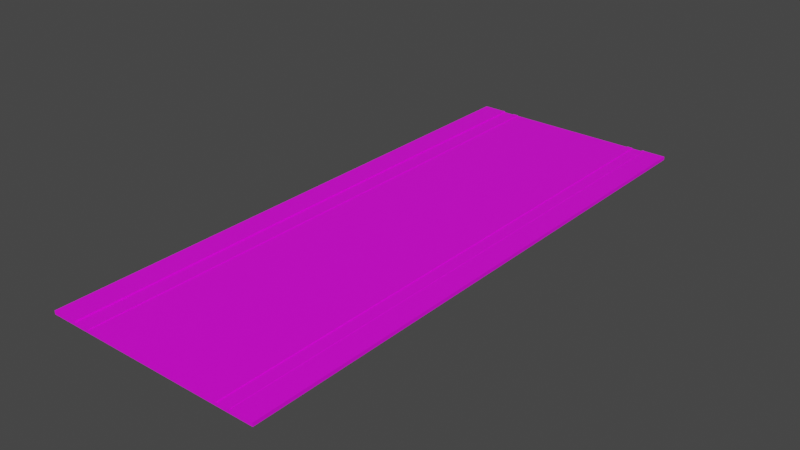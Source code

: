 # Source: test1_Streight.blend  (saved by Blender 3.6.11; exported with 4.5.12 LTS)
import bpy
from mathutils import Matrix  # noqa: F401  (used for matrix-valued properties, if any)

bpy.ops.wm.read_factory_settings(use_empty=True)
scene = bpy.context.scene
scene.name = 'Scene'

# ---- collections
col_collection = bpy.data.collections.new('Collection'); scene.collection.children.link(col_collection)

# ---- images (referenced by path relative to the original .blend; pixels are not part of the script)
import os
ASSET_DIR = os.environ.get("B2B_ASSET_DIR", "")  # directory of the original .blend (textures are referenced by path, not embedded)
HERE = os.path.dirname(os.path.abspath(__file__))  # packed textures are extracted next to this script under _unpacked/

def load_image(name, relpath, width, height, colorspace="sRGB"):
    """Load a texture the original file referenced (path relative to the .blend, or extracted next to this script)."""
    p = next((c for c in (os.path.join(HERE, relpath), os.path.join(ASSET_DIR, relpath)) if relpath and os.path.exists(c)), "")
    if p:
        img = bpy.data.images.load(p, check_existing=True)
        img.name = name
    else:  # same state as the original file: an image datablock whose file is absent (Cycles renders it pink)
        img = bpy.data.images.new(name, width, height)
        img.source = "FILE"
        img.filepath = "//" + (relpath or name)
    img.colorspace_settings.name = colorspace
    return img
img_streettexture = load_image('StreetTexture', '', 1024, 1024, 'sRGB')

# ---- materials (node trees are filled in below, after node groups)
mat_street_material = bpy.data.materials.new('Street Material')
mat_street_material.use_transparent_shadow = False

# ---- material node trees
mat_street_material.use_nodes = True; mat_street_material.node_tree.nodes.clear()
_N = mat_street_material.node_tree.nodes; _L = mat_street_material.node_tree.links
n0 = _N.new('ShaderNodeBsdfPrincipled'); n0.name = 'Principled BSDF'; n0.location = (10, 300)
n0.distribution = 'GGX'
n0.subsurface_method = 'RANDOM_WALK_SKIN'
n0.inputs[3].default_value = 1.45
n0.inputs[27].default_value = (0.0, 0.0, 0.0, 1.0)
n0.inputs[28].default_value = 1.0
n1 = _N.new('ShaderNodeOutputMaterial'); n1.name = 'Material Output'; n1.location = (300, 300)
n2 = _N.new('ShaderNodeTexImage'); n2.name = 'Image Texture'; n2.location = (-280, 280)
n2.image = img_streettexture
_L.new(n0.outputs[0], n1.inputs[0])
_L.new(n2.outputs[0], n0.inputs[0])
n1.is_active_output = True

# ---- world
world_world = bpy.data.worlds.new('World'); scene.world = world_world
world_world.use_nodes = True; world_world.node_tree.nodes.clear()
_N = world_world.node_tree.nodes; _L = world_world.node_tree.links
n0 = _N.new('ShaderNodeOutputWorld'); n0.name = 'World Output'; n0.location = (300, 300)
n1 = _N.new('ShaderNodeBackground'); n1.name = 'Background'; n1.location = (10, 300)
n1.inputs[0].default_value = (0.05088, 0.05088, 0.05088, 1.0)
_L.new(n1.outputs[0], n0.inputs[0])
n0.is_active_output = True
world_world.color = (0.05088, 0.05088, 0.05088)
world_world.use_sun_shadow = False
world_world.sun_shadow_jitter_overblur = 0.0

# ---- meshes
me_road_streight = bpy.data.meshes.new('Road_Streight')
me_road_streight.from_pydata([(4.85, -0.123, -12.5), (3.25, -0.01301, -12.5), (3.75, -0.01301, -12.5), (3.85, 0.027, -12.5), (4.85, 0.027, -12.5), (3.75, 0.037, -12.5), (3.85, 0.037, -12.5), (3.0, -0.01301, -12.5), (-4.85, -0.123, -12.5), (-3.25, -0.01301, -12.5), (-3.0, -0.01301, -12.5), (3.0, 0.01701, -12.5), (3.25, 0.01701, -12.5), (-3.25, 0.01701, -12.5), (-3.0, 0.01701, -12.5), (-4.85, 0.027, -12.5), (-3.85, 0.027, -12.5), (-3.75, -0.01301, -12.5), (-3.85, 0.037, -12.5), (-3.75, 0.037, -12.5), (3.75, -0.01301, 12.5), (3.25, -0.01301, 12.5), (4.85, -0.123, 12.5), (4.85, 0.027, 12.5), (3.85, 0.027, 12.5), (3.75, 0.037, 12.5), (3.85, 0.037, 12.5), (3.0, -0.01301, 12.5), (-3.0, -0.01301, 12.5), (-3.25, -0.01301, 12.5), (-4.85, -0.123, 12.5), (3.25, 0.01701, 12.5), (3.0, 0.01701, 12.5), (-3.0, 0.01701, 12.5), (-3.25, 0.01701, 12.5), (-3.85, 0.027, 12.5), (-4.85, 0.027, 12.5), (-3.75, -0.01301, 12.5), (-3.75, 0.037, 12.5), (-3.85, 0.037, 12.5)], [], [(0, 1, 2), (3, 4, 0), (3, 2, 5), (3, 5, 6), (0, 2, 3), (0, 7, 1), (8, 9, 10), (0, 8, 10), (1, 11, 12), (1, 7, 11), (0, 10, 7), (10, 13, 14), (10, 9, 13), (8, 15, 16), (8, 17, 9), (16, 18, 19), (17, 16, 19), (17, 8, 16), (20, 21, 22), (22, 23, 24), (25, 20, 24), (26, 25, 24), (24, 20, 22), (21, 27, 22), (28, 29, 30), (28, 30, 22), (31, 32, 21), (32, 27, 21), (27, 28, 22), (33, 34, 28), (34, 29, 28), (35, 36, 30), (29, 37, 30), (38, 39, 35), (38, 35, 37), (35, 30, 37), (3, 23, 4), (3, 24, 23), (6, 24, 3), (6, 26, 24), (5, 26, 6), (5, 25, 26), (2, 25, 5), (2, 20, 25), (1, 20, 2), (1, 21, 20), (12, 21, 1), (12, 31, 21), (11, 31, 12), (11, 32, 31), (7, 32, 11), (7, 27, 32), (10, 27, 7), (10, 28, 27), (14, 28, 10), (14, 33, 28), (13, 33, 14), (13, 34, 33), (9, 34, 13), (9, 29, 34), (17, 29, 9), (17, 37, 29), (19, 37, 17), (19, 38, 37), (18, 38, 19), (18, 39, 38), (16, 39, 18), (16, 35, 39), (15, 35, 16), (15, 36, 35), (8, 36, 15), (8, 30, 36), (0, 30, 8), (0, 22, 30), (4, 22, 0), (4, 23, 22)])
_uv = me_road_streight.uv_layers.new(name='UVMap')
_uv.uv.foreach_set('vector', [0.9903, 0.009728, 0.987, 0.05681, 0.987, 0.04209, 0.9859, 0.03915, 0.9859, 0.009728, 0.9903, 0.009728, 0.9859, 0.03915, 0.987, 0.04209, 0.9856, 0.04209, 0.9859, 0.03915, 0.9856, 0.04209, 0.9856, 0.03915, 0.9903, 0.009728, 0.987, 0.04209, 0.9859, 0.03915, 0.9903, 0.009728, 0.987, 0.06416, 0.987, 0.05681, 0.9903, 0.2951, 0.987, 0.2481, 0.987, 0.2407, 0.9903, 0.009728, 0.9903, 0.2951, 0.987, 0.2407, 0.987, 0.05681, 0.9862, 0.06416, 0.9862, 0.05681, 0.987, 0.05681, 0.987, 0.06416, 0.9862, 0.06416, 0.9903, 0.009728, 0.987, 0.2407, 0.987, 0.06416, 0.987, 0.2407, 0.9862, 0.2481, 0.9862, 0.2407, 0.987, 0.2407, 0.987, 0.2481, 0.9862, 0.2481, 0.9903, 0.2951, 0.9859, 0.2951, 0.9859, 0.2657, 0.9903, 0.2951, 0.987, 0.2628, 0.987, 0.2481, 0.9859, 0.2657, 0.9856, 0.2657, 0.9856, 0.2628, 0.987, 0.2628, 0.9859, 0.2657, 0.9856, 0.2628, 0.987, 0.2628, 0.9903, 0.2951, 0.9859, 0.2657, 0.987, 0.5677, 0.987, 0.5529, 0.9903, 0.6, 0.9903, 0.6, 0.9859, 0.6, 0.9859, 0.5706, 0.9856, 0.5677, 0.987, 0.5677, 0.9859, 0.5706, 0.9856, 0.5706, 0.9856, 0.5677, 0.9859, 0.5706, 0.9859, 0.5706, 0.987, 0.5677, 0.9903, 0.6, 0.987, 0.5529, 0.987, 0.5456, 0.9903, 0.6, 0.987, 0.369, 0.987, 0.3617, 0.9903, 0.3146, 0.987, 0.369, 0.9903, 0.3146, 0.9903, 0.6, 0.9862, 0.5529, 0.9862, 0.5456, 0.987, 0.5529, 0.9862, 0.5456, 0.987, 0.5456, 0.987, 0.5529, 0.987, 0.5456, 0.987, 0.369, 0.9903, 0.6, 0.9862, 0.369, 0.9862, 0.3617, 0.987, 0.369, 0.9862, 0.3617, 0.987, 0.3617, 0.987, 0.369, 0.9859, 0.344, 0.9859, 0.3146, 0.9903, 0.3146, 0.987, 0.3617, 0.987, 0.347, 0.9903, 0.3146, 0.9856, 0.347, 0.9856, 0.344, 0.9859, 0.344, 0.9856, 0.347, 0.9859, 0.344, 0.987, 0.347, 0.9859, 0.344, 0.9903, 0.3146, 0.987, 0.347, 0.5106, 0.7453, 0.54, 0.009728, 0.54, 0.7453, 0.5106, 0.7453, 0.5106, 0.009728, 0.54, 0.009728, 0.9461, 0.7453, 0.9464, 0.009728, 0.9464, 0.7453, 0.9461, 0.7453, 0.9461, 0.009728, 0.9464, 0.009728, 0.8005, 0.7453, 0.8034, 0.009728, 0.8034, 0.7453, 0.8005, 0.7453, 0.8005, 0.009728, 0.8034, 0.009728, 0.8229, 0.7453, 0.8243, 0.009728, 0.8243, 0.7453, 0.8229, 0.7453, 0.8229, 0.009728, 0.8243, 0.009728, 0.6084, 0.7453, 0.6231, 0.009728, 0.6231, 0.7453, 0.6084, 0.7453, 0.6084, 0.009728, 0.6231, 0.009728, 0.8647, 0.7453, 0.8656, 0.009728, 0.8656, 0.7453, 0.8647, 0.7453, 0.8647, 0.009728, 0.8656, 0.009728, 0.6767, 0.7453, 0.6841, 0.009728, 0.6841, 0.7453, 0.6767, 0.7453, 0.6767, 0.009728, 0.6841, 0.009728, 0.8851, 0.7453, 0.8859, 0.009728, 0.8859, 0.7453, 0.8851, 0.7453, 0.8851, 0.009728, 0.8859, 0.009728, 0.3146, 0.7453, 0.4912, 0.009728, 0.4912, 0.7453, 0.3146, 0.7453, 0.3146, 0.009728, 0.4912, 0.009728, 0.9054, 0.7453, 0.9063, 0.009728, 0.9063, 0.7453, 0.9054, 0.7453, 0.9054, 0.009728, 0.9063, 0.009728, 0.7035, 0.7453, 0.7109, 0.009728, 0.7109, 0.7453, 0.7035, 0.7453, 0.7035, 0.009728, 0.7109, 0.009728, 0.9257, 0.7453, 0.9266, 0.009728, 0.9266, 0.7453, 0.9257, 0.7453, 0.9257, 0.009728, 0.9266, 0.009728, 0.6425, 0.7453, 0.6572, 0.009728, 0.6572, 0.7453, 0.6425, 0.7453, 0.6425, 0.009728, 0.6572, 0.009728, 0.8438, 0.7453, 0.8453, 0.009728, 0.8453, 0.7453, 0.8438, 0.7453, 0.8438, 0.009728, 0.8453, 0.009728, 0.7781, 0.7453, 0.781, 0.009728, 0.781, 0.7453, 0.7781, 0.7453, 0.7781, 0.009728, 0.781, 0.009728, 0.9658, 0.7453, 0.9661, 0.009728, 0.9661, 0.7453, 0.9658, 0.7453, 0.9658, 0.009728, 0.9661, 0.009728, 0.5595, 0.7453, 0.5889, 0.009728, 0.5889, 0.7453, 0.5595, 0.7453, 0.5595, 0.009728, 0.5889, 0.009728, 0.7303, 0.7453, 0.7347, 0.009728, 0.7347, 0.7453, 0.7303, 0.7453, 0.7303, 0.009728, 0.7347, 0.009728, 0.009728, 0.7453, 0.2951, 0.009728, 0.2951, 0.7453, 0.009728, 0.7453, 0.009728, 0.009728, 0.2951, 0.009728, 0.7542, 0.7453, 0.7586, 0.009728, 0.7586, 0.7453, 0.7542, 0.7453, 0.7542, 0.009728, 0.7586, 0.009728])
me_road_streight.materials.append(mat_street_material)
me_road_streight.update()

# ---- objects
ob_road_streight = bpy.data.objects.new('Road_Streight', me_road_streight)

# ---- transforms, parenting, visibility, modifiers, constraints
ob_road_streight.location = (0.0, 0.0, 0.0)
ob_road_streight.rotation_euler = (1.571, 0.0, 0.0)

# ---- collection membership
col_collection.objects.link(ob_road_streight)

# ---- scene / render settings (as saved in the file)
scene.frame_start = 1; scene.frame_end = 250; scene.frame_set(1)
scene.render.engine = 'BLENDER_EEVEE_NEXT'
scene.cycles.sampling_pattern = 'TABULATED_SOBOL'
scene.view_settings.view_transform = 'Filmic'
bpy.context.view_layer.update()

# ---- added for rendering (the .blend has no active camera and no usable light): camera, sun
cam_auto = bpy.data.cameras.new('AutoCamera')
cam_auto.lens = 50.0
cam_auto.sensor_width = 36.0
cam_auto.clip_end = 1000.0
ob_auto_camera = bpy.data.objects.new('AutoCamera', cam_auto)
scene.collection.objects.link(ob_auto_camera)
ob_auto_camera.location = (24.8111, -29.7734, 19.8059)
ob_auto_camera.rotation_euler = (1.09748, -7.21219e-08, 0.694738)
scene.camera = ob_auto_camera
light_auto_sun = bpy.data.lights.new('AutoSun', 'SUN')
light_auto_sun.energy = 3.0
light_auto_sun.angle = 0.0523599
ob_auto_sun = bpy.data.objects.new('AutoSun', light_auto_sun)
scene.collection.objects.link(ob_auto_sun)
ob_auto_sun.rotation_euler = (0.872665, 0.174533, 0.523599)
bpy.context.view_layer.update()
